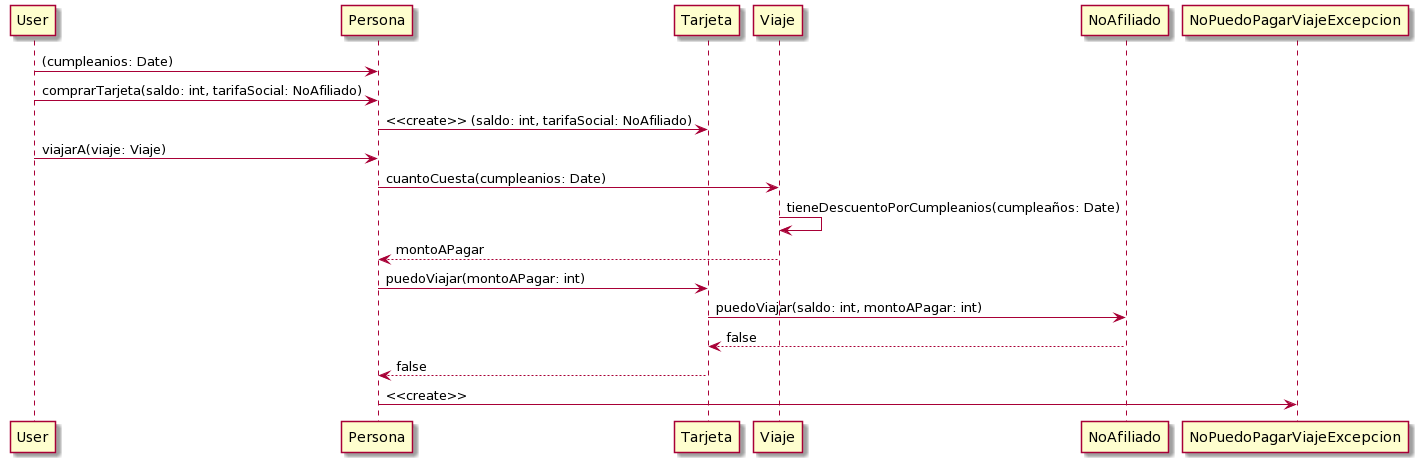

The diagram above was rendered by PlantUML. Its source (embedded in the PNG):
@startuml
User -> Persona: (cumpleanios: Date)

User -> Persona: comprarTarjeta(saldo: int, tarifaSocial: NoAfiliado)

Persona -> Tarjeta: <<create>> (saldo: int, tarifaSocial: NoAfiliado)

User -> Persona: viajarA(viaje: Viaje)

Persona -> Viaje: cuantoCuesta(cumpleanios: Date)

Viaje -> Viaje: tieneDescuentoPorCumpleanios(cumpleaños: Date)

Viaje --> Persona: montoAPagar

Persona -> Tarjeta: puedoViajar(montoAPagar: int)

Tarjeta -> NoAfiliado : puedoViajar(saldo: int, montoAPagar: int)
NoAfiliado --> Tarjeta : false

Tarjeta --> Persona: false

Persona -> NoPuedoPagarViajeExcepcion: <<create>>
@enduml